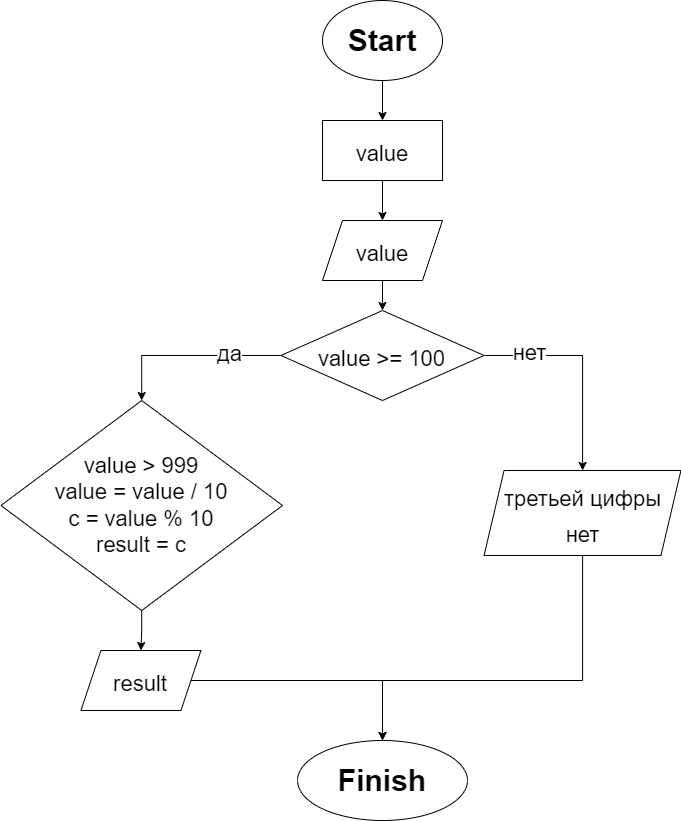

The diagram above was exported from draw.io. Its source (the exported page's mxGraphModel, read from the mxfile embedded in the PNG):
<mxGraphModel dx="746" dy="568" grid="1" gridSize="10" guides="1" tooltips="1" connect="1" arrows="1" fold="1" page="1" pageScale="1" pageWidth="850" pageHeight="1100" math="0" shadow="0">
  <root>
    <mxCell id="0" />
    <mxCell id="1" parent="0" />
    <mxCell id="2" value="" style="edgeStyle=orthogonalEdgeStyle;rounded=0;orthogonalLoop=1;jettySize=auto;html=1;fontSize=30;" edge="1" parent="1" source="3" target="5">
      <mxGeometry relative="1" as="geometry" />
    </mxCell>
    <mxCell id="3" value="&lt;b&gt;Start&lt;/b&gt;" style="ellipse;whiteSpace=wrap;html=1;fontSize=30;" vertex="1" parent="1">
      <mxGeometry x="340" y="40" width="120" height="80" as="geometry" />
    </mxCell>
    <mxCell id="4" value="" style="edgeStyle=orthogonalEdgeStyle;rounded=0;orthogonalLoop=1;jettySize=auto;html=1;fontSize=22;" edge="1" parent="1" source="5" target="7">
      <mxGeometry relative="1" as="geometry" />
    </mxCell>
    <mxCell id="5" value="&lt;font style=&quot;font-size: 22px;&quot;&gt;value&lt;/font&gt;" style="whiteSpace=wrap;html=1;fontSize=30;" vertex="1" parent="1">
      <mxGeometry x="340" y="160" width="120" height="60" as="geometry" />
    </mxCell>
    <mxCell id="6" value="" style="edgeStyle=orthogonalEdgeStyle;rounded=0;orthogonalLoop=1;jettySize=auto;html=1;fontSize=22;" edge="1" parent="1" source="7">
      <mxGeometry relative="1" as="geometry">
        <mxPoint x="400" y="350" as="targetPoint" />
      </mxGeometry>
    </mxCell>
    <mxCell id="7" value="&lt;font style=&quot;font-size: 22px;&quot;&gt;value&lt;/font&gt;" style="shape=parallelogram;perimeter=parallelogramPerimeter;whiteSpace=wrap;html=1;fixedSize=1;fontSize=30;" vertex="1" parent="1">
      <mxGeometry x="340" y="260" width="120" height="60" as="geometry" />
    </mxCell>
    <mxCell id="8" style="edgeStyle=orthogonalEdgeStyle;rounded=0;orthogonalLoop=1;jettySize=auto;html=1;exitX=0;exitY=0.5;exitDx=0;exitDy=0;entryX=0.5;entryY=0;entryDx=0;entryDy=0;fontSize=22;" edge="1" parent="1" source="12" target="17">
      <mxGeometry relative="1" as="geometry" />
    </mxCell>
    <mxCell id="9" value="да" style="edgeLabel;html=1;align=center;verticalAlign=middle;resizable=0;points=[];fontSize=22;" vertex="1" connectable="0" parent="8">
      <mxGeometry x="-0.4358" y="-2" relative="1" as="geometry">
        <mxPoint as="offset" />
      </mxGeometry>
    </mxCell>
    <mxCell id="10" value="" style="edgeStyle=orthogonalEdgeStyle;rounded=0;orthogonalLoop=1;jettySize=auto;html=1;fontSize=22;" edge="1" parent="1" source="12" target="19">
      <mxGeometry relative="1" as="geometry" />
    </mxCell>
    <mxCell id="11" value="нет" style="edgeLabel;html=1;align=center;verticalAlign=middle;resizable=0;points=[];fontSize=22;" vertex="1" connectable="0" parent="10">
      <mxGeometry x="-0.5789" y="3" relative="1" as="geometry">
        <mxPoint as="offset" />
      </mxGeometry>
    </mxCell>
    <mxCell id="12" value="&lt;font style=&quot;font-size: 22px;&quot;&gt;value&amp;nbsp;&amp;gt;= 100&lt;/font&gt;" style="rhombus;whiteSpace=wrap;html=1;fontSize=30;" vertex="1" parent="1">
      <mxGeometry x="298.44" y="350" width="203.12" height="90" as="geometry" />
    </mxCell>
    <mxCell id="13" value="&lt;b&gt;Finish&lt;/b&gt;" style="ellipse;whiteSpace=wrap;html=1;fontSize=30;" vertex="1" parent="1">
      <mxGeometry x="315.01" y="780" width="170" height="80" as="geometry" />
    </mxCell>
    <mxCell id="14" value="" style="edgeStyle=orthogonalEdgeStyle;rounded=0;orthogonalLoop=1;jettySize=auto;html=1;fontSize=22;" edge="1" parent="1" source="15" target="13">
      <mxGeometry relative="1" as="geometry" />
    </mxCell>
    <mxCell id="15" value="&lt;font style=&quot;font-size: 22px;&quot;&gt;result&lt;/font&gt;" style="shape=parallelogram;perimeter=parallelogramPerimeter;whiteSpace=wrap;html=1;fixedSize=1;fontSize=30;" vertex="1" parent="1">
      <mxGeometry x="98.44" y="690" width="120" height="60" as="geometry" />
    </mxCell>
    <mxCell id="16" style="edgeStyle=orthogonalEdgeStyle;rounded=0;orthogonalLoop=1;jettySize=auto;html=1;exitX=0.5;exitY=1;exitDx=0;exitDy=0;entryX=0.5;entryY=0;entryDx=0;entryDy=0;fontSize=22;" edge="1" parent="1" source="17" target="15">
      <mxGeometry relative="1" as="geometry" />
    </mxCell>
    <mxCell id="17" value="value&amp;nbsp;&amp;gt;&amp;nbsp;999&lt;br&gt;value = value / 10&lt;br style=&quot;border-color: var(--border-color);&quot;&gt;c = value % 10&lt;br style=&quot;border-color: var(--border-color);&quot;&gt;result = c" style="rhombus;whiteSpace=wrap;html=1;fontSize=22;" vertex="1" parent="1">
      <mxGeometry x="18.44" y="440" width="281.56" height="210" as="geometry" />
    </mxCell>
    <mxCell id="18" style="edgeStyle=orthogonalEdgeStyle;rounded=0;orthogonalLoop=1;jettySize=auto;html=1;fontSize=22;" edge="1" parent="1" source="19" target="13">
      <mxGeometry relative="1" as="geometry">
        <Array as="points">
          <mxPoint x="600" y="720" />
          <mxPoint x="400" y="720" />
        </Array>
      </mxGeometry>
    </mxCell>
    <mxCell id="19" value="&lt;font style=&quot;font-size: 22px;&quot;&gt;третьей цифры нет&lt;/font&gt;" style="shape=parallelogram;perimeter=parallelogramPerimeter;whiteSpace=wrap;html=1;fixedSize=1;fontSize=30;" vertex="1" parent="1">
      <mxGeometry x="501.56" y="510" width="196.88" height="85" as="geometry" />
    </mxCell>
  </root>
</mxGraphModel>